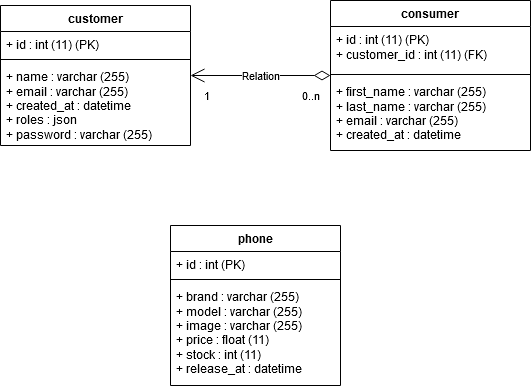

The diagram above was exported from draw.io. Its source (the exported page's mxGraphModel, read from the mxfile embedded in the PNG):
<mxGraphModel dx="580" dy="763" grid="1" gridSize="10" guides="1" tooltips="1" connect="1" arrows="1" fold="1" page="1" pageScale="1" pageWidth="850" pageHeight="1100" background="none" math="0" shadow="0">
  <root>
    <mxCell id="0" />
    <mxCell id="1" parent="0" />
    <mxCell id="kapSupRCASQFhV891r8T-17" value="phone" style="swimlane;fontStyle=1;align=center;verticalAlign=top;childLayout=stackLayout;horizontal=1;startSize=26;horizontalStack=0;resizeParent=1;resizeParentMax=0;resizeLast=0;collapsible=1;marginBottom=0;whiteSpace=wrap;html=1;" parent="1" vertex="1">
      <mxGeometry x="1180" y="583" width="170" height="160" as="geometry">
        <mxRectangle x="265" y="110" width="80" height="30" as="alternateBounds" />
      </mxGeometry>
    </mxCell>
    <mxCell id="kapSupRCASQFhV891r8T-18" value="&lt;div&gt;+ id : int (PK)&lt;/div&gt;" style="text;strokeColor=none;fillColor=none;align=left;verticalAlign=top;spacingLeft=4;spacingRight=4;overflow=hidden;rotatable=0;points=[[0,0.5],[1,0.5]];portConstraint=eastwest;whiteSpace=wrap;html=1;" parent="kapSupRCASQFhV891r8T-17" vertex="1">
      <mxGeometry y="26" width="170" height="24" as="geometry" />
    </mxCell>
    <mxCell id="kapSupRCASQFhV891r8T-19" value="" style="line;strokeWidth=1;fillColor=none;align=left;verticalAlign=middle;spacingTop=-1;spacingLeft=3;spacingRight=3;rotatable=0;labelPosition=right;points=[];portConstraint=eastwest;strokeColor=inherit;" parent="kapSupRCASQFhV891r8T-17" vertex="1">
      <mxGeometry y="50" width="170" height="8" as="geometry" />
    </mxCell>
    <mxCell id="kapSupRCASQFhV891r8T-20" value="&lt;div&gt;+ brand : varchar (255)&lt;br&gt;+ model : varchar (255)&lt;br&gt;+ image : varchar (255)&lt;br&gt;&lt;/div&gt;&lt;div&gt;+ price : float (11)&lt;br&gt;&lt;/div&gt;&lt;div&gt;+ stock : int (11)&lt;/div&gt;&lt;div&gt;+ release_at : datetime&lt;br&gt;&lt;/div&gt;" style="text;strokeColor=none;fillColor=none;align=left;verticalAlign=top;spacingLeft=4;spacingRight=4;overflow=hidden;rotatable=0;points=[[0,0.5],[1,0.5]];portConstraint=eastwest;whiteSpace=wrap;html=1;" parent="kapSupRCASQFhV891r8T-17" vertex="1">
      <mxGeometry y="58" width="170" height="102" as="geometry" />
    </mxCell>
    <mxCell id="kapSupRCASQFhV891r8T-21" value="customer" style="swimlane;fontStyle=1;align=center;verticalAlign=top;childLayout=stackLayout;horizontal=1;startSize=26;horizontalStack=0;resizeParent=1;resizeParentMax=0;resizeLast=0;collapsible=1;marginBottom=0;whiteSpace=wrap;html=1;" parent="1" vertex="1">
      <mxGeometry x="1010" y="363" width="190" height="140" as="geometry">
        <mxRectangle x="340" y="440" width="80" height="30" as="alternateBounds" />
      </mxGeometry>
    </mxCell>
    <mxCell id="kapSupRCASQFhV891r8T-22" value="&lt;div&gt;+ id : int (11) (PK)&lt;/div&gt;" style="text;strokeColor=none;fillColor=none;align=left;verticalAlign=top;spacingLeft=4;spacingRight=4;overflow=hidden;rotatable=0;points=[[0,0.5],[1,0.5]];portConstraint=eastwest;whiteSpace=wrap;html=1;" parent="kapSupRCASQFhV891r8T-21" vertex="1">
      <mxGeometry y="26" width="190" height="24" as="geometry" />
    </mxCell>
    <mxCell id="kapSupRCASQFhV891r8T-23" value="" style="line;strokeWidth=1;fillColor=none;align=left;verticalAlign=middle;spacingTop=-1;spacingLeft=3;spacingRight=3;rotatable=0;labelPosition=right;points=[];portConstraint=eastwest;strokeColor=inherit;" parent="kapSupRCASQFhV891r8T-21" vertex="1">
      <mxGeometry y="50" width="190" height="8" as="geometry" />
    </mxCell>
    <mxCell id="kapSupRCASQFhV891r8T-24" value="&lt;div&gt;+ name : varchar (255)&lt;br&gt;&lt;/div&gt;&lt;div&gt;+ email : varchar (255)&lt;br&gt;&lt;/div&gt;&lt;div&gt;+ created_at : datetime&lt;/div&gt;&lt;div&gt;+ roles : json&lt;br&gt;&lt;/div&gt;&lt;div&gt;+ password : varchar (255)&lt;br&gt;&lt;/div&gt;" style="text;strokeColor=none;fillColor=none;align=left;verticalAlign=top;spacingLeft=4;spacingRight=4;overflow=hidden;rotatable=0;points=[[0,0.5],[1,0.5]];portConstraint=eastwest;whiteSpace=wrap;html=1;" parent="kapSupRCASQFhV891r8T-21" vertex="1">
      <mxGeometry y="58" width="190" height="82" as="geometry" />
    </mxCell>
    <mxCell id="kapSupRCASQFhV891r8T-33" value="consumer" style="swimlane;fontStyle=1;align=center;verticalAlign=top;childLayout=stackLayout;horizontal=1;startSize=26;horizontalStack=0;resizeParent=1;resizeParentMax=0;resizeLast=0;collapsible=1;marginBottom=0;whiteSpace=wrap;html=1;" parent="1" vertex="1">
      <mxGeometry x="1340" y="358" width="200" height="150" as="geometry">
        <mxRectangle x="340" y="440" width="80" height="30" as="alternateBounds" />
      </mxGeometry>
    </mxCell>
    <mxCell id="kapSupRCASQFhV891r8T-34" value="+ id : int (11) (PK)&lt;br&gt;+ customer_id : int (11) (FK)" style="text;strokeColor=none;fillColor=none;align=left;verticalAlign=top;spacingLeft=4;spacingRight=4;overflow=hidden;rotatable=0;points=[[0,0.5],[1,0.5]];portConstraint=eastwest;whiteSpace=wrap;html=1;" parent="kapSupRCASQFhV891r8T-33" vertex="1">
      <mxGeometry y="26" width="200" height="44" as="geometry" />
    </mxCell>
    <mxCell id="kapSupRCASQFhV891r8T-35" value="" style="line;strokeWidth=1;fillColor=none;align=left;verticalAlign=middle;spacingTop=-1;spacingLeft=3;spacingRight=3;rotatable=0;labelPosition=right;points=[];portConstraint=eastwest;strokeColor=inherit;" parent="kapSupRCASQFhV891r8T-33" vertex="1">
      <mxGeometry y="70" width="200" height="8" as="geometry" />
    </mxCell>
    <mxCell id="kapSupRCASQFhV891r8T-36" value="&lt;div&gt;+ first_name : varchar (255)&lt;br&gt;&lt;/div&gt;&lt;div&gt;+ last_name : varchar (255)&lt;br&gt;&lt;/div&gt;&lt;div&gt;+ email : varchar (255)&lt;br&gt;&lt;/div&gt;&lt;div&gt;+ created_at : datetime&lt;br&gt;&lt;/div&gt;" style="text;strokeColor=none;fillColor=none;align=left;verticalAlign=top;spacingLeft=4;spacingRight=4;overflow=hidden;rotatable=0;points=[[0,0.5],[1,0.5]];portConstraint=eastwest;whiteSpace=wrap;html=1;" parent="kapSupRCASQFhV891r8T-33" vertex="1">
      <mxGeometry y="78" width="200" height="72" as="geometry" />
    </mxCell>
    <mxCell id="a0YfyHj8twJPtljxr0E_-3" value="Relation" style="endArrow=open;html=1;endSize=12;startArrow=diamondThin;startSize=14;startFill=0;edgeStyle=orthogonalEdgeStyle;rounded=0;" edge="1" parent="1" source="kapSupRCASQFhV891r8T-33" target="kapSupRCASQFhV891r8T-21">
      <mxGeometry relative="1" as="geometry">
        <mxPoint x="1080" y="920" as="sourcePoint" />
        <mxPoint x="1240" y="920" as="targetPoint" />
      </mxGeometry>
    </mxCell>
    <mxCell id="a0YfyHj8twJPtljxr0E_-4" value="0..n" style="edgeLabel;resizable=0;html=1;align=left;verticalAlign=top;" connectable="0" vertex="1" parent="a0YfyHj8twJPtljxr0E_-3">
      <mxGeometry x="-1" relative="1" as="geometry">
        <mxPoint x="-30" y="7" as="offset" />
      </mxGeometry>
    </mxCell>
    <mxCell id="a0YfyHj8twJPtljxr0E_-5" value="1" style="edgeLabel;resizable=0;html=1;align=right;verticalAlign=top;" connectable="0" vertex="1" parent="a0YfyHj8twJPtljxr0E_-3">
      <mxGeometry x="1" relative="1" as="geometry">
        <mxPoint x="20" y="7" as="offset" />
      </mxGeometry>
    </mxCell>
  </root>
</mxGraphModel>